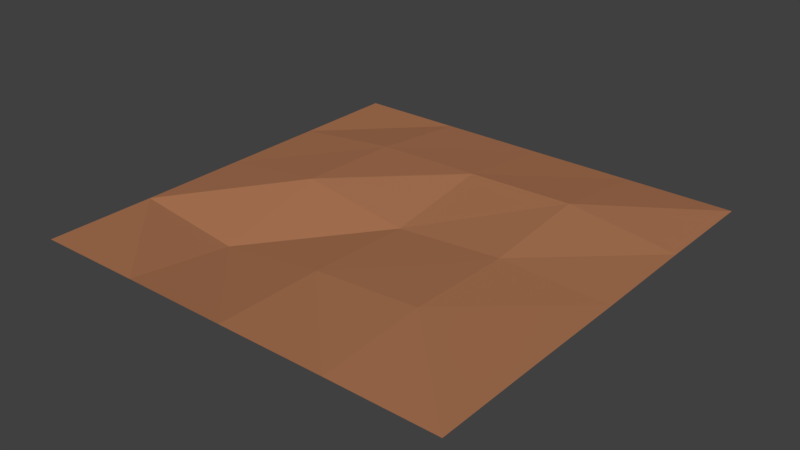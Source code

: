 # Source: tileGrass02Ground.blend  (saved by Blender 2.80.74; exported with 4.5.12 LTS)
import bpy
from mathutils import Matrix  # noqa: F401  (used for matrix-valued properties, if any)

bpy.ops.wm.read_factory_settings(use_empty=True)
scene = bpy.context.scene
scene.name = 'Scene'

# ---- collections
col_collection_1 = bpy.data.collections.new('Collection 1'); scene.collection.children.link(col_collection_1)

# ---- materials (node trees are filled in below, after node groups)
mat_dirt = bpy.data.materials.new('Dirt')
mat_dirt.alpha_threshold = 0.0
mat_dirt.roughness = 0.5

# ---- material node trees
mat_dirt.use_nodes = True; mat_dirt.node_tree.nodes.clear()
_N = mat_dirt.node_tree.nodes; _L = mat_dirt.node_tree.links
n0 = _N.new('ShaderNodeOutputMaterial'); n0.name = 'Material Output'; n0.location = (300, 300)
n1 = _N.new('ShaderNodeBsdfDiffuse'); n1.name = 'Diffuse BSDF'; n1.location = (10, 300)
n1.inputs[0].default_value = (0.402, 0.1735, 0.08554, 1.0)
_L.new(n1.outputs[0], n0.inputs[0])
n0.is_active_output = True

# ---- world
world_world = bpy.data.worlds.new('World'); scene.world = world_world
world_world.color = (0.05088, 0.05088, 0.05088)
world_world.use_sun_shadow = False
world_world.sun_shadow_jitter_overblur = 0.0
world_world.cycles.sampling_method = 'MANUAL'

# ---- meshes
me_plane = bpy.data.meshes.new('Plane')
me_plane.from_pydata([(-1.001, -1.001, 0.007018), (1.0, -1.001, 0.007018), (-0.9997, 0.9987, 0.007018), (1.0, 1.0, 0.007018), (-0.9989, -0.0006004, 0.007018), (-4.877e-05, -1.0, 0.007018), (1.001, -0.0005842, 0.007018), (0.001416, 0.9974, 0.007018), (9.576e-05, 0.000338, -0.01002), (-0.9984, -0.4999, 0.007018), (0.5, -0.9993, 0.007018), (0.9988, 0.4995, 0.007018), (-0.4991, 0.9977, 0.007018), (-0.9991, 0.4973, 0.007018), (-0.4995, -0.9994, 0.007018), (0.9995, -0.499, 0.007018), (0.4991, 0.9989, 0.007018), (-0.0002467, 0.5006, 0.06457), (2.311e-06, -0.5, 0.007031), (-0.5, -3.464e-05, 0.0705), (0.5002, -7.158e-05, 0.02588), (0.5006, -0.5013, 0.0382), (-0.5, -0.5002, -0.05996), (-0.5001, 0.5001, 0.0584), (0.4994, 0.4998, 0.07346)], [], [(20, 6, 11, 24), (8, 20, 24, 17), (17, 24, 16, 7), (19, 8, 17, 23), (4, 19, 23, 13), (13, 23, 12, 2), (5, 18, 22, 14), (14, 22, 9, 0), (9, 22, 19, 4), (1, 15, 21, 10), (10, 21, 18, 5), (18, 21, 20, 8), (21, 15, 6, 20), (22, 18, 8, 19), (23, 17, 7, 12), (24, 11, 3, 16)])
me_plane.materials.append(mat_dirt)
me_plane.use_remesh_preserve_volume = False
me_plane.use_remesh_preserve_attributes = False
me_plane.use_mirror_vertex_groups = False
me_plane.update()

# ---- objects
ob_ground = bpy.data.objects.new('Ground', me_plane)

# ---- transforms, parenting, visibility, modifiers, constraints
ob_ground.location = (0.0, 0.0, 0.0)
ob_ground.scale = (8.0, 8.0, 8.0)
ob_ground.lineart.crease_threshold = 0.0

# ---- collection membership
col_collection_1.objects.link(ob_ground)

# ---- scene / render settings (as saved in the file)
scene.frame_start = 1; scene.frame_end = 858; scene.frame_set(1)
scene.render.engine = 'CYCLES'
scene.render.resolution_x = 3840
scene.render.resolution_y = 2160
scene.render.dither_intensity = 0.0
scene.cycles.use_denoising = False
scene.cycles.samples = 700
scene.cycles.sampling_pattern = 'TABULATED_SOBOL'
scene.cycles.use_adaptive_sampling = False
scene.cycles.use_light_tree = False
scene.cycles.blur_glossy = 0.0
scene.cycles.sample_clamp_direct = 4.0
scene.cycles.sample_clamp_indirect = 1.0
scene.cycles.bake_type = 'NORMAL'
scene.view_settings.view_transform = 'Standard'
bpy.context.view_layer.update()

# ---- added for rendering (the .blend has no active camera and no usable light): camera, sun
cam_auto = bpy.data.cameras.new('AutoCamera')
cam_auto.lens = 50.0
cam_auto.sensor_width = 36.0
cam_auto.clip_end = 1000.0
ob_auto_camera = bpy.data.objects.new('AutoCamera', cam_auto)
scene.collection.objects.link(ob_auto_camera)
ob_auto_camera.location = (20.9763, -25.1722, 16.8333)
ob_auto_camera.rotation_euler = (1.09748, -7.21219e-08, 0.694738)
scene.camera = ob_auto_camera
light_auto_sun = bpy.data.lights.new('AutoSun', 'SUN')
light_auto_sun.energy = 3.0
light_auto_sun.angle = 0.0523599
ob_auto_sun = bpy.data.objects.new('AutoSun', light_auto_sun)
scene.collection.objects.link(ob_auto_sun)
ob_auto_sun.rotation_euler = (0.872665, 0.174533, 0.523599)
bpy.context.view_layer.update()
